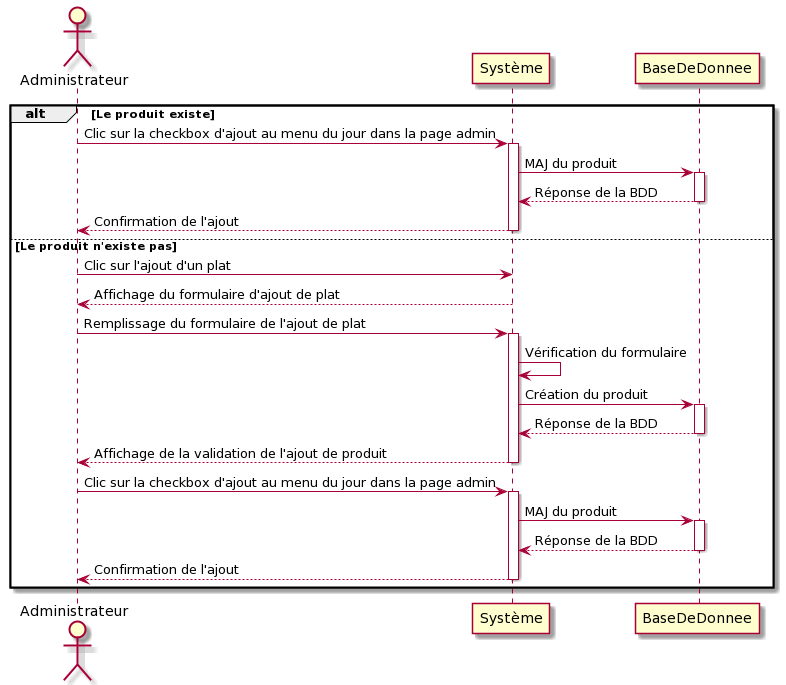

The diagram above was rendered by PlantUML. Its source (embedded in the PNG):
@startuml
Actor Administrateur
alt Le produit existe
    Administrateur -> Système: Clic sur la checkbox d'ajout au menu du jour dans la page admin
    activate Système
    Système -> BaseDeDonnee: MAJ du produit
    activate BaseDeDonnee 
    BaseDeDonnee --> Système: Réponse de la BDD
    deactivate BaseDeDonnee
    Administrateur <-- Système: Confirmation de l'ajout
    deactivate Système
else Le produit n'existe pas
    Administrateur -> Système: Clic sur l'ajout d'un plat
    Administrateur <-- Système: Affichage du formulaire d'ajout de plat
    Administrateur -> Système: Remplissage du formulaire de l'ajout de plat
    activate Système
    Système -> Système: Vérification du formulaire
    Système -> BaseDeDonnee: Création du produit
    activate BaseDeDonnee 
    BaseDeDonnee --> Système: Réponse de la BDD
    deactivate BaseDeDonnee
    Administrateur <-- Système: Affichage de la validation de l'ajout de produit
    deactivate Système
    Administrateur -> Système: Clic sur la checkbox d'ajout au menu du jour dans la page admin
    activate Système
    Système -> BaseDeDonnee: MAJ du produit
    activate BaseDeDonnee 
    BaseDeDonnee --> Système: Réponse de la BDD
    deactivate BaseDeDonnee
    Administrateur <-- Système: Confirmation de l'ajout
    deactivate Système
end
@enduml